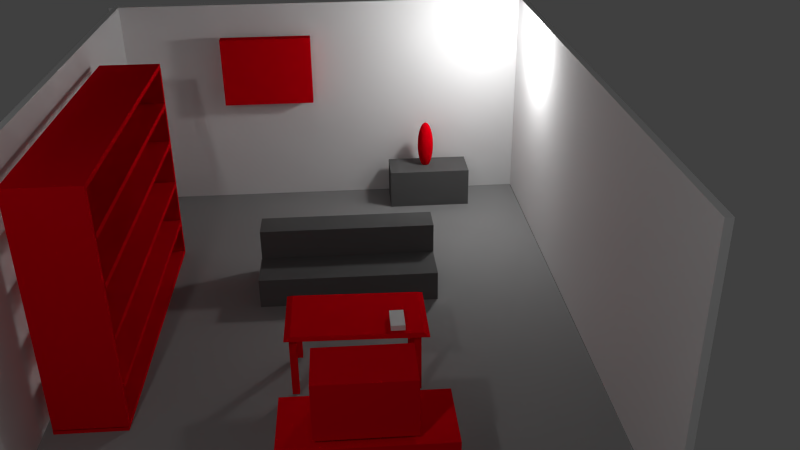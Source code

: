 # Source: ZimmerEinfach.blend  (saved by Blender 2.70.0; exported with 4.5.12 LTS)
import bpy
from mathutils import Matrix  # noqa: F401  (used for matrix-valued properties, if any)

bpy.ops.wm.read_factory_settings(use_empty=True)
scene = bpy.context.scene
scene.name = 'Scene'

# ---- collections
col_collection_1 = bpy.data.collections.new('Collection 1'); scene.collection.children.link(col_collection_1)

# ---- materials (node trees are filled in below, after node groups)
mat_material_006 = bpy.data.materials.new('Material.006')
mat_material_006.alpha_threshold = 0.0
mat_material_006.use_transparent_shadow = False
mat_material_006.diffuse_color = (0.8, 0.0, 0.007417, 1.0)
mat_material_006.roughness = 0.5
mat_material_006.line_color = (0.0, 0.0, 0.0, 1.0)
mat_material_005 = bpy.data.materials.new('Material.005')
mat_material_005.alpha_threshold = 0.0
mat_material_005.use_transparent_shadow = False
mat_material_005.diffuse_color = (0.8, 0.0, 0.007417, 1.0)
mat_material_005.roughness = 0.5
mat_material_005.line_color = (0.0, 0.0, 0.0, 1.0)
mat_material_003 = bpy.data.materials.new('Material.003')
mat_material_003.alpha_threshold = 0.0
mat_material_003.use_transparent_shadow = False
mat_material_003.diffuse_color = (0.8, 0.0, 0.007417, 1.0)
mat_material_003.roughness = 0.5
mat_material_003.line_color = (0.0, 0.0, 0.0, 1.0)
mat_material_008 = bpy.data.materials.new('Material.008')
mat_material_008.alpha_threshold = 0.0
mat_material_008.use_transparent_shadow = False
mat_material_008.diffuse_color = (0.1237, 0.1237, 0.1237, 1.0)
mat_material_008.roughness = 0.5
mat_material_008.line_color = (0.0, 0.0, 0.0, 1.0)
mat_material_002 = bpy.data.materials.new('Material.002')
mat_material_002.alpha_threshold = 0.0
mat_material_002.use_transparent_shadow = False
mat_material_002.diffuse_color = (0.8, 0.0, 0.007417, 1.0)
mat_material_002.roughness = 0.5
mat_material_002.line_color = (0.0, 0.0, 0.0, 1.0)
mat_material_010 = bpy.data.materials.new('Material.010')
mat_material_010.alpha_threshold = 0.0
mat_material_010.use_transparent_shadow = False
mat_material_010.diffuse_color = (0.1237, 0.1237, 0.1237, 1.0)
mat_material_010.roughness = 0.5
mat_material_010.line_color = (0.0, 0.0, 0.0, 1.0)
mat_material_007 = bpy.data.materials.new('Material.007')
mat_material_007.alpha_threshold = 0.0
mat_material_007.use_transparent_shadow = False
mat_material_007.diffuse_color = (0.2883, 0.2883, 0.2883, 1.0)
mat_material_007.roughness = 0.5
mat_material_007.line_color = (0.0, 0.0, 0.0, 1.0)
mat_material = bpy.data.materials.new('Material')
mat_material.alpha_threshold = 0.0
mat_material.use_transparent_shadow = False
mat_material.diffuse_color = (0.8, 0.0, 0.007417, 1.0)
mat_material.roughness = 0.5
mat_material.line_color = (0.0, 0.0, 0.0, 1.0)
mat_material_011 = bpy.data.materials.new('Material.011')
mat_material_011.alpha_threshold = 0.0
mat_material_011.use_transparent_shadow = False
mat_material_011.diffuse_color = (0.8, 0.0, 0.007417, 1.0)
mat_material_011.roughness = 0.5
mat_material_011.line_color = (0.0, 0.0, 0.0, 1.0)
mat_material_009 = bpy.data.materials.new('Material.009')
mat_material_009.alpha_threshold = 0.0
mat_material_009.use_transparent_shadow = False
mat_material_009.roughness = 0.5
mat_material_009.line_color = (0.0, 0.0, 0.0, 1.0)
mat_material_001 = bpy.data.materials.new('Material.001')
mat_material_001.alpha_threshold = 0.0
mat_material_001.use_transparent_shadow = False
mat_material_001.roughness = 0.5
mat_material_001.line_color = (0.0, 0.0, 0.0, 1.0)
mat_material_012 = bpy.data.materials.new('Material.012')
mat_material_012.alpha_threshold = 0.0
mat_material_012.use_transparent_shadow = False
mat_material_012.diffuse_color = (0.1237, 0.1237, 0.1237, 1.0)
mat_material_012.roughness = 0.5
mat_material_012.line_color = (0.0, 0.0, 0.0, 1.0)

# ---- material node trees

# ---- world
world_world = bpy.data.worlds.new('World'); scene.world = world_world
world_world.color = (0.05088, 0.05088, 0.05088)
world_world.use_sun_shadow = False
world_world.sun_shadow_jitter_overblur = 0.0
world_world.cycles.sampling_method = 'MANUAL'
world_world.cycles.sample_map_resolution = 256

# ---- cameras
cam_camera = bpy.data.cameras.new('Camera')
cam_camera.clip_end = 100.0
cam_camera.lens = 35.0
cam_camera.sensor_width = 32.0
cam_camera.sensor_height = 18.0
cam_camera.ortho_scale = 7.314
cam_camera.dof.focus_distance = 0.0
cam_camera.dof.aperture_fstop = 128.0

# ---- lights
light_lamp_001 = bpy.data.lights.new('Lamp.001', 'POINT')
light_lamp_001.transmission_factor = 0.0
light_lamp_001.cutoff_distance = 30.0
light_lamp_001.energy = 45.0
light_lamp_001.shadow_buffer_clip_start = 1.001
light_lamp_001.shadow_soft_size = 0.1
light_lamp_001.shadow_maximum_resolution = 0.006
light_lamp_001.use_absolute_resolution = True
light_lamp_001.cycles.use_multiple_importance_sampling = False
light_lamp = bpy.data.lights.new('Lamp', 'POINT')
light_lamp.transmission_factor = 0.0
light_lamp.cutoff_distance = 30.0
light_lamp.energy = 100.0
light_lamp.shadow_buffer_clip_start = 1.001
light_lamp.shadow_soft_size = 0.1
light_lamp.shadow_maximum_resolution = 0.006
light_lamp.use_absolute_resolution = True
light_lamp.cycles.use_multiple_importance_sampling = False

# ---- meshes
me_cube_007 = bpy.data.meshes.new('Cube.007')
me_cube_007.from_pydata([(-1.0, -1.0, -1.0), (-1.0, 1.0, -1.0), (1.0, 1.0, -1.0), (1.0, -1.0, -1.0), (-1.0, -1.0, 1.0), (-1.0, 1.0, 1.0), (1.0, 1.0, 1.0), (1.0, -1.0, 1.0)], [], [(4, 5, 1, 0), (5, 6, 2, 1), (6, 7, 3, 2), (7, 4, 0, 3), (0, 1, 2, 3), (7, 6, 5, 4)])
me_cube_007.materials.append(mat_material_006)
me_cube_007.use_remesh_preserve_volume = False
me_cube_007.use_remesh_preserve_attributes = False
me_cube_007.use_mirror_vertex_groups = False
me_cube_007.update()
me_cube_006 = bpy.data.meshes.new('Cube.006')
me_cube_006.from_pydata([(-1.0, -1.0, -1.0), (-1.0, 1.0, -1.0), (1.0, 1.0, -1.0), (1.0, -1.0, -1.0), (-1.0, -1.0, 1.0), (-1.0, 1.0, 1.0), (1.0, 1.0, 1.0), (1.0, -1.0, 1.0)], [], [(4, 5, 1, 0), (5, 6, 2, 1), (6, 7, 3, 2), (7, 4, 0, 3), (0, 1, 2, 3), (7, 6, 5, 4)])
me_cube_006.materials.append(mat_material_005)
me_cube_006.use_remesh_preserve_volume = False
me_cube_006.use_remesh_preserve_attributes = False
me_cube_006.use_mirror_vertex_groups = False
me_cube_006.update()
me_sphere = bpy.data.meshes.new('Sphere')
me_sphere.from_pydata([(-0.1951, 0.0, 1.02), (-0.3827, 0.0, 0.8479), (-0.5556, 0.0, 0.5678), (-0.7071, 0.0, 0.1907), (-0.8315, 0.0, -0.2687), (-0.9239, 0.0, -0.7928), (-0.9808, 0.0, -1.362), (-1.0, 0.0, -1.953), (-0.9808, 0.0, -2.544), (-0.9239, 0.0, -3.113), (-0.8315, 0.0, -3.637), (-0.7071, 0.0, -4.097), (-0.5556, 0.0, -4.474), (-0.3827, 0.0, -4.754), (-0.1951, 0.0, -4.926), (-0.1913, 0.03806, 1.02), (-0.3753, 0.07466, 0.8479), (-0.5449, 0.1084, 0.5678), (-0.6935, 0.1379, 0.1907), (-0.8155, 0.1622, -0.2687), (-0.9061, 0.1802, -0.7928), (-0.9619, 0.1913, -1.362), (-0.9808, 0.1951, -1.953), (-0.9619, 0.1913, -2.544), (-0.9061, 0.1802, -3.113), (-0.8155, 0.1622, -3.637), (-0.6935, 0.1379, -4.097), (-0.5449, 0.1084, -4.474), (-0.3753, 0.07466, -4.754), (-0.1913, 0.03806, -4.926), (-0.1802, 0.07466, 1.02), (-0.3536, 0.1464, 0.8479), (-0.5133, 0.2126, 0.5678), (-0.6533, 0.2706, 0.1907), (-0.7682, 0.3182, -0.2687), (-0.8536, 0.3536, -0.7928), (-0.9061, 0.3753, -1.362), (-0.9239, 0.3827, -1.953), (-0.9061, 0.3753, -2.544), (-0.8536, 0.3536, -3.113), (-0.7682, 0.3182, -3.637), (-0.6533, 0.2706, -4.097), (-0.5133, 0.2126, -4.474), (-0.3536, 0.1464, -4.754), (-0.1802, 0.07466, -4.926), (-0.1622, 0.1084, 1.02), (-0.3182, 0.2126, 0.8479), (-0.4619, 0.3087, 0.5678), (-0.5879, 0.3928, 0.1907), (-0.6913, 0.4619, -0.2687), (-0.7682, 0.5133, -0.7928), (-0.8155, 0.5449, -1.362), (-0.8315, 0.5556, -1.953), (-0.8155, 0.5449, -2.544), (-0.7682, 0.5133, -3.113), (-0.6913, 0.4619, -3.637), (-0.5879, 0.3928, -4.097), (-0.4619, 0.3087, -4.474), (-0.3182, 0.2126, -4.754), (-0.1622, 0.1084, -4.926), (-0.1379, 0.1379, 1.02), (-0.2706, 0.2706, 0.8479), (-0.3928, 0.3928, 0.5678), (-0.5, 0.5, 0.1907), (-0.5879, 0.5879, -0.2687), (-0.6533, 0.6533, -0.7928), (-0.6935, 0.6935, -1.362), (-0.7071, 0.7071, -1.953), (-0.6935, 0.6935, -2.544), (-0.6533, 0.6533, -3.113), (-0.5879, 0.5879, -3.637), (-0.5, 0.5, -4.097), (-0.3928, 0.3928, -4.474), (-0.2706, 0.2706, -4.754), (-0.1379, 0.1379, -4.926), (-0.1084, 0.1622, 1.02), (-0.2126, 0.3182, 0.8479), (-0.3087, 0.4619, 0.5678), (-0.3928, 0.5879, 0.1907), (-0.4619, 0.6913, -0.2687), (-0.5133, 0.7682, -0.7928), (-0.5449, 0.8155, -1.362), (-0.5556, 0.8315, -1.953), (-0.5449, 0.8155, -2.544), (-0.5133, 0.7682, -3.113), (-0.4619, 0.6913, -3.637), (-0.3928, 0.5879, -4.097), (-0.3087, 0.4619, -4.474), (-0.2126, 0.3182, -4.754), (-0.1084, 0.1622, -4.926), (-0.07466, 0.1802, 1.02), (-0.1464, 0.3536, 0.8479), (-0.2126, 0.5133, 0.5678), (-0.2706, 0.6533, 0.1907), (-0.3182, 0.7682, -0.2687), (-0.3536, 0.8536, -0.7928), (-0.3753, 0.9061, -1.362), (-0.3827, 0.9239, -1.953), (-0.3753, 0.9061, -2.544), (-0.3536, 0.8536, -3.113), (-0.3182, 0.7682, -3.637), (-0.2706, 0.6533, -4.097), (-0.2126, 0.5133, -4.474), (-0.1464, 0.3536, -4.754), (-0.07466, 0.1802, -4.926), (-0.03806, 0.1913, 1.02), (-0.07466, 0.3753, 0.8479), (-0.1084, 0.5449, 0.5678), (-0.1379, 0.6935, 0.1907), (-0.1622, 0.8155, -0.2687), (-0.1802, 0.9061, -0.7928), (-0.1913, 0.9619, -1.362), (-0.1951, 0.9808, -1.953), (-0.1913, 0.9619, -2.544), (-0.1802, 0.9061, -3.113), (-0.1622, 0.8155, -3.637), (-0.1379, 0.6935, -4.097), (-0.1084, 0.5449, -4.474), (-0.07466, 0.3753, -4.754), (-0.03806, 0.1913, -4.926), (3.266e-07, 0.1951, 1.02), (3.192e-07, 0.3827, 0.8479), (3.117e-07, 0.5556, 0.5678), (3.192e-07, 0.7071, 0.1907), (3.341e-07, 0.8315, -0.2687), (2.745e-07, 0.9239, -0.7928), (3.937e-07, 0.9808, -1.362), (3.788e-07, 1.0, -1.953), (3.937e-07, 0.9808, -2.544), (2.298e-07, 0.9239, -3.113), (3.341e-07, 0.8315, -3.637), (3.192e-07, 0.7071, -4.097), (3.415e-07, 0.5556, -4.474), (3.043e-07, 0.3827, -4.754), (3.08e-07, 0.1951, -4.926), (0.03806, 0.1913, 1.02), (0.07466, 0.3753, 0.8479), (0.1084, 0.5449, 0.5678), (0.138, 0.6935, 0.1907), (0.1622, 0.8155, -0.2687), (0.1802, 0.9061, -0.7928), (0.1913, 0.9619, -1.362), (0.1951, 0.9808, -1.953), (0.1913, 0.9619, -2.544), (0.1802, 0.9061, -3.113), (0.1622, 0.8155, -3.637), (0.138, 0.6935, -4.097), (0.1084, 0.5449, -4.474), (0.07466, 0.3753, -4.754), (0.03806, 0.1913, -4.926), (0.07466, 0.1802, 1.02), (0.1464, 0.3536, 0.8479), (0.2126, 0.5133, 0.5678), (0.2706, 0.6533, 0.1907), (0.3182, 0.7682, -0.2687), (0.3536, 0.8536, -0.7928), (0.3753, 0.9061, -1.362), (0.3827, 0.9239, -1.953), (0.3753, 0.9061, -2.544), (0.3536, 0.8536, -3.113), (0.3182, 0.7682, -3.637), (0.2706, 0.6533, -4.097), (0.2126, 0.5133, -4.474), (0.1464, 0.3536, -4.754), (0.07466, 0.1802, -4.926), (0.1084, 0.1622, 1.02), (0.2126, 0.3182, 0.8479), (0.3087, 0.4619, 0.5678), (0.3928, 0.5879, 0.1907), (0.4619, 0.6913, -0.2687), (0.5133, 0.7682, -0.7928), (0.5449, 0.8155, -1.362), (0.5556, 0.8315, -1.953), (0.5449, 0.8155, -2.544), (0.5133, 0.7682, -3.113), (0.4619, 0.6913, -3.637), (0.3928, 0.5879, -4.097), (0.3087, 0.4619, -4.474), (0.2126, 0.3182, -4.754), (0.1084, 0.1622, -4.926), (0.138, 0.1379, 1.02), (0.2706, 0.2706, 0.8479), (0.3928, 0.3928, 0.5678), (0.5, 0.5, 0.1907), (0.5879, 0.5879, -0.2687), (0.6533, 0.6533, -0.7928), (0.6935, 0.6935, -1.362), (0.7071, 0.7071, -1.953), (0.6935, 0.6935, -2.544), (0.6533, 0.6533, -3.113), (0.5879, 0.5879, -3.637), (0.5, 0.5, -4.097), (0.3928, 0.3928, -4.474), (0.2706, 0.2706, -4.754), (0.138, 0.1379, -4.926), (0.1622, 0.1084, 1.02), (0.3182, 0.2126, 0.8479), (0.4619, 0.3087, 0.5678), (0.5879, 0.3928, 0.1907), (0.6913, 0.4619, -0.2687), (0.7682, 0.5133, -0.7928), (0.8155, 0.5449, -1.362), (0.8315, 0.5556, -1.953), (0.8155, 0.5449, -2.544), (0.7682, 0.5133, -3.113), (0.6913, 0.4619, -3.637), (0.5879, 0.3928, -4.097), (0.4619, 0.3087, -4.474), (0.3182, 0.2126, -4.754), (0.1622, 0.1084, -4.926), (0.1802, 0.07466, 1.02), (0.3536, 0.1464, 0.8479), (0.5133, 0.2126, 0.5678), (0.6533, 0.2706, 0.1907), (0.7682, 0.3182, -0.2687), (0.8536, 0.3536, -0.7928), (0.9061, 0.3753, -1.362), (0.9239, 0.3827, -1.953), (0.9061, 0.3753, -2.544), (0.8536, 0.3536, -3.113), (0.7682, 0.3182, -3.637), (0.6533, 0.2706, -4.097), (0.5133, 0.2126, -4.474), (0.3536, 0.1464, -4.754), (0.1802, 0.07466, -4.926), (0.1913, 0.03806, 1.02), (0.3753, 0.07466, 0.8479), (0.5449, 0.1084, 0.5678), (0.6935, 0.1379, 0.1907), (0.8155, 0.1622, -0.2687), (0.9061, 0.1802, -0.7928), (0.9619, 0.1913, -1.362), (0.9808, 0.1951, -1.953), (0.9619, 0.1913, -2.544), (0.9061, 0.1802, -3.113), (0.8155, 0.1622, -3.637), (0.6935, 0.1379, -4.097), (0.5449, 0.1084, -4.474), (0.3753, 0.07466, -4.754), (0.1913, 0.03806, -4.926), (0.1951, -7.212e-09, 1.02), (0.3827, 4.122e-08, 0.8479), (0.5556, 2.632e-08, 0.5678), (0.7071, -2.584e-08, 0.1907), (0.8315, -8.544e-08, -0.2687), (0.9239, 6.357e-08, -0.7928), (0.9808, -8.544e-08, -1.362), (1.0, -1.003e-07, -1.953), (0.9808, -8.544e-08, -2.544), (0.9239, 6.357e-08, -3.113), (0.8315, -8.544e-08, -3.637), (0.7071, -2.584e-08, -4.097), (0.5556, -1.094e-08, -4.474), (0.3827, 3.964e-09, -4.754), (0.1951, 3.964e-09, -4.926), (0.1913, -0.03806, 1.02), (0.3753, -0.07466, 0.8479), (0.5449, -0.1084, 0.5678), (0.6935, -0.1379, 0.1907), (0.8155, -0.1622, -0.2687), (0.9061, -0.1802, -0.7928), (0.9619, -0.1913, -1.362), (0.9808, -0.1951, -1.953), (0.9619, -0.1913, -2.544), (0.9061, -0.1802, -3.113), (0.8155, -0.1622, -3.637), (0.6935, -0.1379, -4.097), (0.5449, -0.1084, -4.474), (0.3753, -0.07466, -4.754), (0.1913, -0.03806, -4.926), (0.1802, -0.07466, 1.02), (0.3536, -0.1464, 0.8479), (0.5133, -0.2126, 0.5678), (0.6533, -0.2706, 0.1907), (0.7682, -0.3182, -0.2687), (0.8536, -0.3536, -0.7928), (0.9061, -0.3753, -1.362), (0.9239, -0.3827, -1.953), (0.9061, -0.3753, -2.544), (0.8536, -0.3536, -3.113), (0.7682, -0.3182, -3.637), (0.6533, -0.2706, -4.097), (0.5133, -0.2126, -4.474), (0.3536, -0.1464, -4.754), (0.1802, -0.07466, -4.926), (0.1622, -0.1084, 1.02), (0.3182, -0.2126, 0.8479), (0.4619, -0.3087, 0.5678), (0.5879, -0.3928, 0.1907), (0.6913, -0.4619, -0.2687), (0.7682, -0.5133, -0.7928), (0.8155, -0.5449, -1.362), (0.8315, -0.5556, -1.953), (0.8155, -0.5449, -2.544), (0.7682, -0.5133, -3.113), (0.6913, -0.4619, -3.637), (0.5879, -0.3928, -4.097), (0.4619, -0.3087, -4.474), (0.3182, -0.2126, -4.754), (0.1622, -0.1084, -4.926), (0.138, -0.1379, 1.02), (0.2706, -0.2706, 0.8479), (0.3928, -0.3928, 0.5678), (0.5, -0.5, 0.1907), (0.5879, -0.5879, -0.2687), (0.6533, -0.6533, -0.7928), (0.6935, -0.6935, -1.362), (0.7071, -0.7071, -1.953), (0.6935, -0.6935, -2.544), (0.6533, -0.6533, -3.113), (0.5879, -0.5879, -3.637), (0.5, -0.5, -4.097), (0.3928, -0.3928, -4.474), (0.2706, -0.2706, -4.754), (0.1379, -0.1379, -4.926), (0.1084, -0.1622, 1.02), (0.2126, -0.3182, 0.8479), (0.3087, -0.4619, 0.5678), (0.3928, -0.5879, 0.1907), (0.4619, -0.6913, -0.2687), (0.5133, -0.7682, -0.7928), (0.5449, -0.8155, -1.362), (0.5556, -0.8315, -1.953), (0.5449, -0.8155, -2.544), (0.5133, -0.7682, -3.113), (0.4619, -0.6913, -3.637), (0.3928, -0.5879, -4.097), (0.3087, -0.4619, -4.474), (0.2126, -0.3182, -4.754), (0.1084, -0.1622, -4.926), (3.258e-07, 0.0, -4.985), (0.07466, -0.1802, 1.02), (0.1464, -0.3536, 0.8479), (0.2126, -0.5133, 0.5678), (0.2706, -0.6533, 0.1907), (0.3182, -0.7682, -0.2687), (0.3536, -0.8536, -0.7928), (0.3753, -0.9061, -1.362), (0.3827, -0.9239, -1.953), (0.3753, -0.9061, -2.544), (0.3536, -0.8536, -3.113), (0.3182, -0.7682, -3.637), (0.2706, -0.6533, -4.097), (0.2126, -0.5133, -4.474), (0.1464, -0.3536, -4.754), (0.07466, -0.1802, -4.926), (0.03806, -0.1913, 1.02), (0.07466, -0.3753, 0.8479), (0.1084, -0.5449, 0.5678), (0.1379, -0.6935, 0.1907), (0.1622, -0.8155, -0.2687), (0.1802, -0.9061, -0.7928), (0.1913, -0.9619, -1.362), (0.1951, -0.9808, -1.953), (0.1913, -0.9619, -2.544), (0.1802, -0.9061, -3.113), (0.1622, -0.8155, -3.637), (0.1379, -0.6935, -4.097), (0.1084, -0.5449, -4.474), (0.07466, -0.3753, -4.754), (0.03806, -0.1913, -4.926), (3.117e-07, -0.1951, 1.02), (2.819e-07, -0.3827, 0.8479), (2.819e-07, -0.5556, 0.5678), (1.851e-07, -0.7071, 0.1907), (1.404e-07, -0.8315, -0.2687), (3.192e-07, -0.9239, -0.7928), (9.567e-08, -0.9808, -1.362), (1.404e-07, -1.0, -1.953), (9.567e-08, -0.9808, -2.544), (3.192e-07, -0.9239, -3.113), (1.404e-07, -0.8315, -3.637), (1.851e-07, -0.7071, -4.097), (2.596e-07, -0.5556, -4.474), (2.521e-07, -0.3827, -4.754), (3.155e-07, -0.1951, -4.926), (-0.03806, -0.1913, 1.02), (-0.07466, -0.3753, 0.8479), (-0.1084, -0.5449, 0.5678), (-0.1379, -0.6935, 0.1907), (-0.1622, -0.8155, -0.2687), (-0.1802, -0.9061, -0.7928), (-0.1913, -0.9619, -1.362), (-0.1951, -0.9808, -1.953), (-0.1913, -0.9619, -2.544), (-0.1802, -0.9061, -3.113), (-0.1622, -0.8155, -3.637), (-0.1379, -0.6935, -4.097), (-0.1084, -0.5449, -4.474), (-0.07466, -0.3753, -4.754), (-0.03806, -0.1913, -4.926), (-0.07466, -0.1802, 1.02), (-0.1464, -0.3536, 0.8479), (-0.2126, -0.5133, 0.5678), (-0.2706, -0.6533, 0.1907), (-0.3182, -0.7682, -0.2687), (-0.3536, -0.8536, -0.7928), (-0.3753, -0.9061, -1.362), (-0.3827, -0.9239, -1.953), (-0.3753, -0.9061, -2.544), (-0.3536, -0.8536, -3.113), (-0.3182, -0.7682, -3.637), (-0.2706, -0.6533, -4.097), (-0.2126, -0.5133, -4.474), (-0.1464, -0.3536, -4.754), (-0.07466, -0.1802, -4.926), (-0.1084, -0.1622, 1.02), (-0.2126, -0.3182, 0.8479), (-0.3087, -0.4619, 0.5678), (-0.3928, -0.5879, 0.1907), (-0.4619, -0.6913, -0.2687), (-0.5133, -0.7682, -0.7928), (-0.5449, -0.8155, -1.362), (-0.5556, -0.8315, -1.953), (-0.5449, -0.8155, -2.544), (-0.5133, -0.7682, -3.113), (-0.4619, -0.6913, -3.637), (-0.3928, -0.5879, -4.097), (-0.3087, -0.4619, -4.474), (-0.2126, -0.3182, -4.754), (-0.1084, -0.1622, -4.926), (-0.1379, -0.1379, 1.02), (-0.2706, -0.2706, 0.8479), (-0.3928, -0.3928, 0.5678), (-0.5, -0.5, 0.1907), (-0.5879, -0.5879, -0.2687), (-0.6533, -0.6533, -0.7928), (-0.6935, -0.6935, -1.362), (-0.7071, -0.7071, -1.953), (-0.6935, -0.6935, -2.544), (-0.6533, -0.6533, -3.113), (-0.5879, -0.5879, -3.637), (-0.5, -0.5, -4.097), (-0.3928, -0.3928, -4.474), (-0.2706, -0.2706, -4.754), (-0.1379, -0.1379, -4.926), (-0.1622, -0.1084, 1.02), (-0.3182, -0.2126, 0.8479), (-0.4619, -0.3087, 0.5678), (-0.5879, -0.3928, 0.1907), (-0.6913, -0.4619, -0.2687), (-0.7682, -0.5133, -0.7928), (-0.8155, -0.5449, -1.362), (-0.8315, -0.5556, -1.953), (-0.8155, -0.5449, -2.544), (-0.7682, -0.5133, -3.113), (-0.6913, -0.4619, -3.637), (-0.5879, -0.3928, -4.097), (-0.4619, -0.3087, -4.474), (-0.3182, -0.2126, -4.754), (-0.1622, -0.1084, -4.926), (2.48e-08, -1.247e-07, 1.079), (-0.1802, -0.07466, 1.02), (-0.3536, -0.1464, 0.8479), (-0.5133, -0.2126, 0.5678), (-0.6533, -0.2706, 0.1907), (-0.7682, -0.3182, -0.2687), (-0.8536, -0.3536, -0.7928), (-0.9061, -0.3753, -1.362), (-0.9239, -0.3827, -1.953), (-0.9061, -0.3753, -2.544), (-0.8536, -0.3536, -3.113), (-0.7682, -0.3182, -3.637), (-0.6533, -0.2706, -4.097), (-0.5133, -0.2126, -4.474), (-0.3536, -0.1464, -4.754), (-0.1802, -0.07466, -4.926), (-0.1913, -0.03806, 1.02), (-0.3753, -0.07466, 0.8479), (-0.5449, -0.1084, 0.5678), (-0.6935, -0.1379, 0.1907), (-0.8155, -0.1622, -0.2687), (-0.9061, -0.1802, -0.7928), (-0.9619, -0.1913, -1.362), (-0.9808, -0.1951, -1.953), (-0.9619, -0.1913, -2.544), (-0.9061, -0.1802, -3.113), (-0.8155, -0.1622, -3.637), (-0.6935, -0.1379, -4.097), (-0.5449, -0.1084, -4.474), (-0.3753, -0.07466, -4.754), (-0.1913, -0.03806, -4.926)], [], [(10, 9, 24, 25), (8, 7, 22, 23), (6, 5, 20, 21), (4, 3, 18, 19), (2, 1, 16, 17), (13, 12, 27, 28), (11, 10, 25, 26), (9, 8, 23, 24), (7, 6, 21, 22), (5, 4, 19, 20), (3, 2, 17, 18), (14, 13, 28, 29), (1, 0, 15, 16), (12, 11, 26, 27), (20, 19, 34, 35), (18, 17, 32, 33), (29, 28, 43, 44), (16, 15, 30, 31), (27, 26, 41, 42), (25, 24, 39, 40), (23, 22, 37, 38), (21, 20, 35, 36), (19, 18, 33, 34), (17, 16, 31, 32), (28, 27, 42, 43), (26, 25, 40, 41), (24, 23, 38, 39), (22, 21, 36, 37), (35, 34, 49, 50), (33, 32, 47, 48), (44, 43, 58, 59), (31, 30, 45, 46), (42, 41, 56, 57), (40, 39, 54, 55), (38, 37, 52, 53), (36, 35, 50, 51), (34, 33, 48, 49), (32, 31, 46, 47), (43, 42, 57, 58), (41, 40, 55, 56), (39, 38, 53, 54), (37, 36, 51, 52), (50, 49, 64, 65), (48, 47, 62, 63), (59, 58, 73, 74), (46, 45, 60, 61), (57, 56, 71, 72), (55, 54, 69, 70), (53, 52, 67, 68), (51, 50, 65, 66), (49, 48, 63, 64), (47, 46, 61, 62), (58, 57, 72, 73), (56, 55, 70, 71), (54, 53, 68, 69), (52, 51, 66, 67), (65, 64, 79, 80), (63, 62, 77, 78), (74, 73, 88, 89), (61, 60, 75, 76), (72, 71, 86, 87), (70, 69, 84, 85), (68, 67, 82, 83), (66, 65, 80, 81), (64, 63, 78, 79), (62, 61, 76, 77), (73, 72, 87, 88), (71, 70, 85, 86), (69, 68, 83, 84), (67, 66, 81, 82), (80, 79, 94, 95), (78, 77, 92, 93), (89, 88, 103, 104), (76, 75, 90, 91), (87, 86, 101, 102), (85, 84, 99, 100), (83, 82, 97, 98), (81, 80, 95, 96), (79, 78, 93, 94), (77, 76, 91, 92), (88, 87, 102, 103), (86, 85, 100, 101), (84, 83, 98, 99), (82, 81, 96, 97), (95, 94, 109, 110), (93, 92, 107, 108), (104, 103, 118, 119), (91, 90, 105, 106), (102, 101, 116, 117), (100, 99, 114, 115), (98, 97, 112, 113), (96, 95, 110, 111), (94, 93, 108, 109), (92, 91, 106, 107), (103, 102, 117, 118), (101, 100, 115, 116), (99, 98, 113, 114), (97, 96, 111, 112), (110, 109, 124, 125), (108, 107, 122, 123), (119, 118, 133, 134), (106, 105, 120, 121), (117, 116, 131, 132), (115, 114, 129, 130), (113, 112, 127, 128), (111, 110, 125, 126), (109, 108, 123, 124), (107, 106, 121, 122), (118, 117, 132, 133), (116, 115, 130, 131), (114, 113, 128, 129), (112, 111, 126, 127), (125, 124, 139, 140), (123, 122, 137, 138), (134, 133, 148, 149), (121, 120, 135, 136), (132, 131, 146, 147), (130, 129, 144, 145), (128, 127, 142, 143), (126, 125, 140, 141), (124, 123, 138, 139), (122, 121, 136, 137), (133, 132, 147, 148), (131, 130, 145, 146), (129, 128, 143, 144), (127, 126, 141, 142), (140, 139, 154, 155), (138, 137, 152, 153), (149, 148, 163, 164), (136, 135, 150, 151), (147, 146, 161, 162), (145, 144, 159, 160), (143, 142, 157, 158), (141, 140, 155, 156), (139, 138, 153, 154), (137, 136, 151, 152), (148, 147, 162, 163), (146, 145, 160, 161), (144, 143, 158, 159), (142, 141, 156, 157), (155, 154, 169, 170), (153, 152, 167, 168), (164, 163, 178, 179), (151, 150, 165, 166), (162, 161, 176, 177), (160, 159, 174, 175), (158, 157, 172, 173), (156, 155, 170, 171), (154, 153, 168, 169), (152, 151, 166, 167), (163, 162, 177, 178), (161, 160, 175, 176), (159, 158, 173, 174), (157, 156, 171, 172), (170, 169, 184, 185), (168, 167, 182, 183), (179, 178, 193, 194), (166, 165, 180, 181), (177, 176, 191, 192), (175, 174, 189, 190), (173, 172, 187, 188), (171, 170, 185, 186), (169, 168, 183, 184), (167, 166, 181, 182), (178, 177, 192, 193), (176, 175, 190, 191), (174, 173, 188, 189), (172, 171, 186, 187), (185, 184, 199, 200), (183, 182, 197, 198), (194, 193, 208, 209), (181, 180, 195, 196), (192, 191, 206, 207), (190, 189, 204, 205), (188, 187, 202, 203), (186, 185, 200, 201), (184, 183, 198, 199), (182, 181, 196, 197), (193, 192, 207, 208), (191, 190, 205, 206), (189, 188, 203, 204), (187, 186, 201, 202), (200, 199, 214, 215), (198, 197, 212, 213), (209, 208, 223, 224), (196, 195, 210, 211), (207, 206, 221, 222), (205, 204, 219, 220), (203, 202, 217, 218), (201, 200, 215, 216), (199, 198, 213, 214), (197, 196, 211, 212), (208, 207, 222, 223), (206, 205, 220, 221), (204, 203, 218, 219), (202, 201, 216, 217), (215, 214, 229, 230), (213, 212, 227, 228), (224, 223, 238, 239), (211, 210, 225, 226), (222, 221, 236, 237), (220, 219, 234, 235), (218, 217, 232, 233), (216, 215, 230, 231), (214, 213, 228, 229), (212, 211, 226, 227), (223, 222, 237, 238), (221, 220, 235, 236), (219, 218, 233, 234), (217, 216, 231, 232), (230, 229, 244, 245), (228, 227, 242, 243), (239, 238, 253, 254), (226, 225, 240, 241), (237, 236, 251, 252), (235, 234, 249, 250), (233, 232, 247, 248), (231, 230, 245, 246), (229, 228, 243, 244), (227, 226, 241, 242), (238, 237, 252, 253), (236, 235, 250, 251), (234, 233, 248, 249), (232, 231, 246, 247), (245, 244, 259, 260), (243, 242, 257, 258), (254, 253, 268, 269), (241, 240, 255, 256), (252, 251, 266, 267), (250, 249, 264, 265), (248, 247, 262, 263), (246, 245, 260, 261), (244, 243, 258, 259), (242, 241, 256, 257), (253, 252, 267, 268), (251, 250, 265, 266), (249, 248, 263, 264), (247, 246, 261, 262), (260, 259, 274, 275), (258, 257, 272, 273), (269, 268, 283, 284), (256, 255, 270, 271), (267, 266, 281, 282), (265, 264, 279, 280), (263, 262, 277, 278), (261, 260, 275, 276), (259, 258, 273, 274), (257, 256, 271, 272), (268, 267, 282, 283), (266, 265, 280, 281), (264, 263, 278, 279), (262, 261, 276, 277), (275, 274, 289, 290), (273, 272, 287, 288), (284, 283, 298, 299), (271, 270, 285, 286), (282, 281, 296, 297), (280, 279, 294, 295), (278, 277, 292, 293), (276, 275, 290, 291), (274, 273, 288, 289), (272, 271, 286, 287), (283, 282, 297, 298), (281, 280, 295, 296), (279, 278, 293, 294), (277, 276, 291, 292), (290, 289, 304, 305), (288, 287, 302, 303), (299, 298, 313, 314), (286, 285, 300, 301), (297, 296, 311, 312), (295, 294, 309, 310), (293, 292, 307, 308), (291, 290, 305, 306), (289, 288, 303, 304), (287, 286, 301, 302), (298, 297, 312, 313), (296, 295, 310, 311), (294, 293, 308, 309), (292, 291, 306, 307), (305, 304, 319, 320), (303, 302, 317, 318), (314, 313, 328, 329), (301, 300, 315, 316), (312, 311, 326, 327), (310, 309, 324, 325), (308, 307, 322, 323), (306, 305, 320, 321), (304, 303, 318, 319), (302, 301, 316, 317), (313, 312, 327, 328), (311, 310, 325, 326), (309, 308, 323, 324), (307, 306, 321, 322), (320, 319, 335, 336), (318, 317, 333, 334), (329, 328, 344, 345), (316, 315, 331, 332), (327, 326, 342, 343), (325, 324, 340, 341), (323, 322, 338, 339), (321, 320, 336, 337), (319, 318, 334, 335), (317, 316, 332, 333), (328, 327, 343, 344), (326, 325, 341, 342), (324, 323, 339, 340), (322, 321, 337, 338), (336, 335, 350, 351), (334, 333, 348, 349), (345, 344, 359, 360), (332, 331, 346, 347), (343, 342, 357, 358), (341, 340, 355, 356), (339, 338, 353, 354), (337, 336, 351, 352), (335, 334, 349, 350), (333, 332, 347, 348), (344, 343, 358, 359), (342, 341, 356, 357), (340, 339, 354, 355), (338, 337, 352, 353), (351, 350, 365, 366), (349, 348, 363, 364), (360, 359, 374, 375), (347, 346, 361, 362), (358, 357, 372, 373), (356, 355, 370, 371), (354, 353, 368, 369), (352, 351, 366, 367), (350, 349, 364, 365), (348, 347, 362, 363), (359, 358, 373, 374), (357, 356, 371, 372), (355, 354, 369, 370), (353, 352, 367, 368), (366, 365, 380, 381), (364, 363, 378, 379), (375, 374, 389, 390), (362, 361, 376, 377), (373, 372, 387, 388), (371, 370, 385, 386), (369, 368, 383, 384), (367, 366, 381, 382), (365, 364, 379, 380), (363, 362, 377, 378), (374, 373, 388, 389), (372, 371, 386, 387), (370, 369, 384, 385), (368, 367, 382, 383), (381, 380, 395, 396), (379, 378, 393, 394), (390, 389, 404, 405), (377, 376, 391, 392), (388, 387, 402, 403), (386, 385, 400, 401), (384, 383, 398, 399), (382, 381, 396, 397), (380, 379, 394, 395), (378, 377, 392, 393), (389, 388, 403, 404), (387, 386, 401, 402), (385, 384, 399, 400), (383, 382, 397, 398), (396, 395, 410, 411), (394, 393, 408, 409), (405, 404, 419, 420), (392, 391, 406, 407), (403, 402, 417, 418), (401, 400, 415, 416), (399, 398, 413, 414), (397, 396, 411, 412), (395, 394, 409, 410), (393, 392, 407, 408), (404, 403, 418, 419), (402, 401, 416, 417), (400, 399, 414, 415), (398, 397, 412, 413), (411, 410, 425, 426), (409, 408, 423, 424), (420, 419, 434, 435), (407, 406, 421, 422), (418, 417, 432, 433), (416, 415, 430, 431), (414, 413, 428, 429), (412, 411, 426, 427), (410, 409, 424, 425), (408, 407, 422, 423), (419, 418, 433, 434), (417, 416, 431, 432), (415, 414, 429, 430), (413, 412, 427, 428), (426, 425, 440, 441), (424, 423, 438, 439), (435, 434, 449, 450), (422, 421, 436, 437), (433, 432, 447, 448), (431, 430, 445, 446), (429, 428, 443, 444), (427, 426, 441, 442), (425, 424, 439, 440), (423, 422, 437, 438), (434, 433, 448, 449), (432, 431, 446, 447), (430, 429, 444, 445), (428, 427, 442, 443), (441, 440, 456, 457), (439, 438, 454, 455), (450, 449, 465, 466), (437, 436, 452, 453), (448, 447, 463, 464), (446, 445, 461, 462), (444, 443, 459, 460), (442, 441, 457, 458), (440, 439, 455, 456), (438, 437, 453, 454), (449, 448, 464, 465), (447, 446, 462, 463), (445, 444, 460, 461), (443, 442, 458, 459), (457, 456, 471, 472), (455, 454, 469, 470), (466, 465, 480, 481), (453, 452, 467, 468), (464, 463, 478, 479), (462, 461, 476, 477), (460, 459, 474, 475), (458, 457, 472, 473), (456, 455, 470, 471), (454, 453, 468, 469), (465, 464, 479, 480), (463, 462, 477, 478), (461, 460, 475, 476), (459, 458, 473, 474), (330, 14, 29), (0, 451, 15), (330, 29, 44), (15, 451, 30), (330, 44, 59), (30, 451, 45), (330, 59, 74), (45, 451, 60), (330, 74, 89), (60, 451, 75), (330, 89, 104), (75, 451, 90), (330, 104, 119), (90, 451, 105), (330, 119, 134), (105, 451, 120), (330, 134, 149), (120, 451, 135), (330, 149, 164), (135, 451, 150), (330, 164, 179), (150, 451, 165), (330, 179, 194), (165, 451, 180), (330, 194, 209), (180, 451, 195), (330, 209, 224), (195, 451, 210), (330, 224, 239), (210, 451, 225), (330, 239, 254), (225, 451, 240), (330, 254, 269), (240, 451, 255), (330, 269, 284), (255, 451, 270), (330, 284, 299), (270, 451, 285), (330, 299, 314), (285, 451, 300), (330, 314, 329), (300, 451, 315), (330, 329, 345), (315, 451, 331), (330, 345, 360), (331, 451, 346), (330, 360, 375), (346, 451, 361), (330, 375, 390), (361, 451, 376), (330, 390, 405), (376, 451, 391), (330, 405, 420), (391, 451, 406), (330, 420, 435), (406, 451, 421), (330, 435, 450), (421, 451, 436), (330, 450, 466), (436, 451, 452), (330, 466, 481), (452, 451, 467), (472, 471, 4, 5), (470, 469, 2, 3), (481, 480, 13, 14), (468, 467, 0, 1), (479, 478, 11, 12), (477, 476, 9, 10), (475, 474, 7, 8), (473, 472, 5, 6), (471, 470, 3, 4), (330, 481, 14), (469, 468, 1, 2), (480, 479, 12, 13), (467, 451, 0), (478, 477, 10, 11), (476, 475, 8, 9), (474, 473, 6, 7)])
me_sphere.materials.append(mat_material_003)
me_sphere.use_remesh_preserve_volume = False
me_sphere.use_remesh_preserve_attributes = False
me_sphere.use_mirror_vertex_groups = False
me_sphere.update()
me_cube_005 = bpy.data.meshes.new('Cube.005')
me_cube_005.from_pydata([(-1.0, -1.0, -1.0), (-1.0, 1.0, -1.0), (1.0, 1.0, -1.0), (1.0, -1.0, -1.0), (-1.0, -1.0, 1.0), (-1.0, 1.0, 1.0), (1.0, 1.0, 1.0), (1.0, -1.0, 1.0)], [], [(4, 5, 1, 0), (5, 6, 2, 1), (6, 7, 3, 2), (7, 4, 0, 3), (0, 1, 2, 3), (7, 6, 5, 4)])
me_cube_005.materials.append(mat_material_008)
me_cube_005.use_remesh_preserve_volume = False
me_cube_005.use_remesh_preserve_attributes = False
me_cube_005.use_mirror_vertex_groups = False
me_cube_005.update()
me_cube_003 = bpy.data.meshes.new('Cube.003')
me_cube_003.from_pydata([(-1.0, -1.0, -1.0), (-1.0, 1.0, -1.0), (1.0, 1.0, -1.0), (1.0, -1.0, -1.0), (-1.0, -1.0, 1.0), (-1.0, 1.0, 1.0), (1.0, 1.0, 1.0), (1.0, -1.0, 1.0)], [], [(4, 5, 1, 0), (5, 6, 2, 1), (6, 7, 3, 2), (7, 4, 0, 3), (0, 1, 2, 3), (7, 6, 5, 4)])
me_cube_003.materials.append(mat_material_002)
me_cube_003.use_remesh_preserve_volume = False
me_cube_003.use_remesh_preserve_attributes = False
me_cube_003.use_mirror_vertex_groups = False
me_cube_003.update()
me_cube_001 = bpy.data.meshes.new('Cube.001')
me_cube_001.from_pydata([(-1.004, -3.913, -0.9272), (-1.004, -1.04, -0.9272), (0.996, -1.04, -0.9272), (0.996, -3.913, -0.9272), (-1.004, -3.913, 0.05073), (-1.004, -1.04, 0.05073), (0.996, -1.04, 0.05073), (0.996, -3.913, 0.05073), (-1.0, -1.0, -1.0), (-1.0, 1.0, -1.0), (1.0, 1.0, -1.0), (1.0, -1.0, -1.0), (-1.0, -1.0, 1.0), (-1.0, 1.0, 1.0), (1.0, 1.0, 1.0), (1.0, -1.0, 1.0)], [], [(4, 5, 1, 0), (5, 6, 2, 1), (6, 7, 3, 2), (7, 4, 0, 3), (0, 1, 2, 3), (7, 6, 5, 4), (12, 13, 9, 8), (13, 14, 10, 9), (14, 15, 11, 10), (15, 12, 8, 11), (8, 9, 10, 11), (15, 14, 13, 12)])
me_cube_001.materials.append(mat_material_010)
me_cube_001.use_remesh_preserve_volume = False
me_cube_001.use_remesh_preserve_attributes = False
me_cube_001.use_mirror_vertex_groups = False
me_cube_001.update()
me_plane_001 = bpy.data.meshes.new('Plane.001')
me_plane_001.from_pydata([(-1.0, -1.0, 0.0), (1.0, -1.0, 0.0), (-1.0, 1.0, 0.0), (1.0, 1.0, 0.0), (-1.0, -1.0, -0.05), (1.0, -1.0, -0.05), (-1.0, 1.0, -0.05), (1.0, 1.0, -0.05)], [], [(0, 1, 3, 2), (6, 7, 5, 4), (0, 2, 6, 4), (1, 0, 4, 5), (3, 1, 5, 7), (2, 3, 7, 6)])
me_plane_001.use_remesh_preserve_volume = False
me_plane_001.use_remesh_preserve_attributes = False
me_plane_001.use_mirror_vertex_groups = False
me_plane_001.update()
me_plane = bpy.data.meshes.new('Plane')
me_plane.from_pydata([(-1.0, -1.0, 0.0), (1.0, -1.0, 0.0), (-1.0, 1.0, 0.0), (1.0, 1.0, 0.0)], [], [(0, 1, 3, 2)])
me_plane.materials.append(mat_material_007)
me_plane.use_remesh_preserve_volume = False
me_plane.use_remesh_preserve_attributes = False
me_plane.use_mirror_vertex_groups = False
me_plane.update()
me_cube_010 = bpy.data.meshes.new('Cube.010')
me_cube_010.from_pydata([(-1.0, -1.0, 56.85), (-1.0, 1.0, 56.85), (1.0, 1.0, 56.85), (1.0, -1.0, 56.85), (-1.0, -1.0, 58.85), (-1.0, 1.0, 58.85), (1.0, 1.0, 58.85), (1.0, -1.0, 58.85), (-1.0, -1.0, 18.73), (-1.0, 1.0, 18.73), (1.0, 1.0, 18.73), (1.0, -1.0, 18.73), (-1.0, -1.0, 20.73), (-1.0, 1.0, 20.73), (1.0, 1.0, 20.73), (1.0, -1.0, 20.73), (-1.0, -1.0, -1.0), (-1.0, 1.0, -1.0), (1.0, 1.0, -1.0), (1.0, -1.0, -1.0), (-1.0, -1.0, 1.0), (-1.0, 1.0, 1.0), (1.0, 1.0, 1.0), (1.0, -1.0, 1.0), (0.9688, 1.039, -15.69), (0.9688, 1.039, -17.69), (-1.031, 1.039, -17.69), (-1.031, 1.039, -15.69), (0.9688, -1.034, -15.69), (0.9688, -1.034, -17.69), (-1.031, -1.034, -17.69), (-1.031, -1.034, -15.69), (0.9688, 1.039, 76.07), (0.9688, 1.039, 74.07), (-1.031, 1.039, 74.07), (-1.031, 1.039, 76.07), (0.9688, -1.034, 76.07), (0.9688, -1.034, 74.07), (-1.031, -1.034, 74.07), (-1.031, -1.034, 76.07), (0.9756, -1.001, -15.92), (0.9756, -1.034, -15.92), (-1.024, -1.034, -15.92), (-1.024, -1.001, -15.92), (0.9756, -1.001, 74.08), (0.9756, -1.034, 74.08), (-1.024, -1.034, 74.08), (-1.024, -1.001, 74.08), (0.9756, 1.04, -15.92), (0.9756, 1.007, -15.92), (-1.024, 1.007, -15.92), (-1.024, 1.04, -15.92), (0.9756, 1.04, 74.08), (0.9756, 1.007, 74.08), (-1.024, 1.007, 74.08), (-1.024, 1.04, 74.08), (-1.0, -1.0, 38.86), (-1.0, 1.0, 38.86), (1.0, 1.0, 38.86), (1.0, -1.0, 38.86), (-1.0, -1.0, 40.86), (-1.0, 1.0, 40.86), (1.0, 1.0, 40.86), (1.0, -1.0, 40.86)], [], [(4, 5, 1, 0), (5, 6, 2, 1), (6, 7, 3, 2), (7, 4, 0, 3), (0, 1, 2, 3), (7, 6, 5, 4), (12, 13, 9, 8), (13, 14, 10, 9), (14, 15, 11, 10), (15, 12, 8, 11), (8, 9, 10, 11), (15, 14, 13, 12), (20, 21, 17, 16), (21, 22, 18, 17), (22, 23, 19, 18), (23, 20, 16, 19), (16, 17, 18, 19), (23, 22, 21, 20), (24, 25, 26, 27), (28, 31, 30, 29), (24, 28, 29, 25), (25, 29, 30, 26), (26, 30, 31, 27), (28, 24, 27, 31), (32, 33, 34, 35), (36, 39, 38, 37), (32, 36, 37, 33), (33, 37, 38, 34), (34, 38, 39, 35), (36, 32, 35, 39), (40, 41, 42, 43), (44, 47, 46, 45), (40, 44, 45, 41), (41, 45, 46, 42), (42, 46, 47, 43), (44, 40, 43, 47), (48, 49, 50, 51), (52, 55, 54, 53), (48, 52, 53, 49), (49, 53, 54, 50), (50, 54, 55, 51), (52, 48, 51, 55), (60, 61, 57, 56), (61, 62, 58, 57), (62, 63, 59, 58), (63, 60, 56, 59), (56, 57, 58, 59), (63, 62, 61, 60)])
me_cube_010.materials.append(mat_material)
me_cube_010.use_remesh_preserve_volume = False
me_cube_010.use_remesh_preserve_attributes = False
me_cube_010.use_mirror_vertex_groups = False
me_cube_010.update()
me_cube_012 = bpy.data.meshes.new('Cube.012')
me_cube_012.from_pydata([(-1.361, -20.13, -18.0), (-1.361, -18.13, -18.0), (0.6388, -18.13, -18.0), (0.6388, -20.13, -18.0), (-1.361, -20.13, 1.0), (-1.361, -18.13, 1.0), (0.6388, -18.13, 1.0), (0.6388, -20.13, 1.0), (32.22, -20.58, -18.0), (32.22, -18.58, -18.0), (34.22, -18.58, -18.0), (34.22, -20.58, -18.0), (32.22, -20.58, 1.0), (32.22, -18.58, 1.0), (34.22, -18.58, 1.0), (34.22, -20.58, 1.0), (31.96, -1.0, -18.0), (31.96, 1.0, -18.0), (33.96, 1.0, -18.0), (33.96, -1.0, -18.0), (31.96, -1.0, 1.0), (31.96, 1.0, 1.0), (33.96, 1.0, 1.0), (33.96, -1.0, 1.0), (-1.0, -1.0, -18.0), (-1.0, 1.0, -18.0), (1.0, 1.0, -18.0), (1.0, -1.0, -18.0), (-1.0, -1.0, 1.0), (-1.0, 1.0, 1.0), (1.0, 1.0, 1.0), (1.0, -1.0, 1.0), (-2.569, -22.65, 1.052), (36.44, -22.65, 0.404), (-2.569, 3.359, 1.052), (36.44, 3.359, 0.404), (-0.8183, -21.48, 1.868), (34.69, -21.48, 1.277), (-0.8183, 2.192, 1.868), (34.69, 2.192, 1.277)], [], [(4, 5, 1, 0), (5, 6, 2, 1), (6, 7, 3, 2), (7, 4, 0, 3), (0, 1, 2, 3), (7, 6, 5, 4), (12, 13, 9, 8), (13, 14, 10, 9), (14, 15, 11, 10), (15, 12, 8, 11), (8, 9, 10, 11), (15, 14, 13, 12), (20, 21, 17, 16), (21, 22, 18, 17), (22, 23, 19, 18), (23, 20, 16, 19), (16, 17, 18, 19), (23, 22, 21, 20), (28, 29, 25, 24), (29, 30, 26, 25), (30, 31, 27, 26), (31, 28, 24, 27), (24, 25, 26, 27), (31, 30, 29, 28), (32, 34, 35, 33), (36, 37, 39, 38), (35, 34, 38, 39), (33, 35, 39, 37), (32, 33, 37, 36), (34, 32, 36, 38)])
me_cube_012.materials.append(mat_material_011)
me_cube_012.use_remesh_preserve_volume = False
me_cube_012.use_remesh_preserve_attributes = False
me_cube_012.use_mirror_vertex_groups = False
me_cube_012.update()
me_cube_002 = bpy.data.meshes.new('Cube.002')
me_cube_002.from_pydata([(-1.0, -1.0, -1.0), (-1.0, 1.0, -1.0), (1.0, 1.0, -1.0), (1.0, -1.0, -1.0), (-1.0, -1.0, 1.0), (-1.0, 1.0, 1.0), (1.0, 1.0, 1.0), (1.0, -1.0, 1.0)], [], [(4, 5, 1, 0), (5, 6, 2, 1), (6, 7, 3, 2), (7, 4, 0, 3), (0, 1, 2, 3), (7, 6, 5, 4)])
me_cube_002.materials.append(mat_material_009)
me_cube_002.use_remesh_preserve_volume = False
me_cube_002.use_remesh_preserve_attributes = False
me_cube_002.use_mirror_vertex_groups = False
me_cube_002.update()
me_plane_005 = bpy.data.meshes.new('Plane.005')
me_plane_005.from_pydata([(-1.0, -1.0, 0.0), (1.0, -1.0, 0.0), (-1.0, 1.0, 0.0), (1.0, 1.0, 0.0), (-1.0, -1.0, -0.05), (1.0, -1.0, -0.05), (-1.0, 1.0, -0.05), (1.0, 1.0, -0.05)], [], [(0, 1, 3, 2), (6, 7, 5, 4), (0, 2, 6, 4), (1, 0, 4, 5), (3, 1, 5, 7), (2, 3, 7, 6)])
me_plane_005.materials.append(mat_material_001)
me_plane_005.use_remesh_preserve_volume = False
me_plane_005.use_remesh_preserve_attributes = False
me_plane_005.use_mirror_vertex_groups = False
me_plane_005.update()
me_plane_006 = bpy.data.meshes.new('Plane.006')
me_plane_006.from_pydata([(-1.0, -1.0, 0.0), (1.0, -1.0, 0.0), (-1.0, 1.0, 0.0), (1.0, 1.0, 0.0), (-1.0, 0.8182, 0.0), (-1.0, 0.6364, 0.0), (-1.0, 0.4545, 0.0), (-1.0, 0.2727, 0.0), (-1.0, 0.09091, 0.0), (-1.0, -0.09091, 0.0), (-1.0, -0.2727, 0.0), (-1.0, -0.4545, 0.0), (-1.0, -0.6364, 0.0), (-1.0, -0.8182, 0.0), (-0.8182, -1.0, 0.0), (-0.6364, -1.0, 0.0), (-0.4545, -1.0, 0.0), (-0.2727, -1.0, 0.0), (-0.09091, -1.0, 0.0), (0.09091, -1.0, 0.0), (0.2727, -1.0, 0.0), (0.4545, -1.0, 0.0), (0.6364, -1.0, 0.0), (0.8182, -1.0, 0.0), (1.0, -0.8182, 0.0), (1.0, -0.6364, 0.0), (1.0, -0.4545, 0.0), (1.0, -0.2727, 0.0), (1.0, -0.09091, 0.0), (1.0, 0.09091, 0.0), (1.0, 0.2727, 0.0), (1.0, 0.4545, 0.0), (1.0, 0.6364, 0.0), (1.0, 0.8182, 0.0), (0.8182, 1.0, 0.0), (0.6364, 1.0, 0.0), (0.4545, 1.0, 0.0), (0.2727, 1.0, 0.0), (0.09091, 1.0, 0.0), (-0.09091, 1.0, 0.0), (-0.2727, 1.0, 0.0), (-0.4545, 1.0, 0.0), (-0.6364, 1.0, 0.0), (-0.8182, 1.0, 0.0), (-0.8182, -0.8182, 0.0), (-0.8182, -0.6364, 0.0), (-0.8182, -0.4545, 0.0), (-0.8182, -0.2727, 0.0), (-0.8182, -0.09091, 0.0), (-0.8182, 0.09091, 0.0), (-0.8182, 0.2727, 0.0), (-0.8182, 0.4545, 0.0), (-0.8182, 0.6364, 0.0), (-0.8182, 0.8182, 0.0), (-0.6364, -0.8182, 0.0), (-0.6364, -0.6364, 0.0), (-0.6364, -0.4545, 0.0), (-0.6364, -0.2727, 0.0), (-0.6364, -0.09091, 0.0), (-0.6364, 0.09091, 0.0), (-0.6364, 0.2727, 0.0), (-0.6364, 0.4545, 0.0), (-0.6364, 0.6364, 0.0), (-0.6364, 0.8182, 0.0), (-0.4545, -0.8182, 0.0), (-0.4545, -0.6364, 0.0), (-0.4545, -0.4545, 0.0), (-0.4545, -0.2727, 0.0), (-0.4545, -0.09091, 0.0), (-0.4545, 0.09091, 0.0), (-0.4545, 0.2727, 0.0), (-0.4545, 0.4545, 0.0), (-0.4545, 0.6364, 0.0), (-0.4545, 0.8182, 0.0), (-0.2727, -0.8182, 0.0), (-0.2727, -0.6364, 0.0), (-0.2727, -0.4545, 0.0), (-0.2727, -0.2727, 0.0), (-0.2727, -0.09091, 0.0), (-0.2727, 0.09091, 0.0), (-0.2727, 0.6364, 0.0), (-0.2727, 0.8182, 0.0), (-0.09091, -0.8182, 0.0), (-0.09091, -0.6364, 0.0), (-0.09091, -0.4545, 0.0), (-0.09091, -0.2727, 0.0), (-0.09091, -0.09091, 0.0), (-0.09091, 0.09091, 0.0), (-0.09091, 0.2727, 0.0), (-0.09091, 0.4545, 0.0), (-0.09091, 0.6364, 0.0), (-0.09091, 0.8182, 0.0), (0.09091, -0.8182, 0.0), (0.09091, -0.6364, 0.0), (0.09091, -0.4545, 0.0), (0.09091, -0.2727, 0.0), (0.09091, -0.09091, 0.0), (0.09091, 0.09091, 0.0), (0.09091, 0.2727, 0.0), (0.09091, 0.4545, 0.0), (0.09091, 0.6364, 0.0), (0.09091, 0.8182, 0.0), (0.2727, -0.8182, 0.0), (0.2727, -0.6364, 0.0), (0.2727, -0.4545, 0.0), (0.2727, -0.2727, 0.0), (0.2727, -0.09091, 0.0), (0.2727, 0.09091, 0.0), (0.2727, 0.2727, 0.0), (0.2727, 0.4545, 0.0), (0.2727, 0.6364, 0.0), (0.2727, 0.8182, 0.0), (0.4545, -0.8182, 0.0), (0.4545, -0.6364, 0.0), (0.4545, -0.4545, 0.0), (0.4545, -0.2727, 0.0), (0.4545, -0.09091, 0.0), (0.4545, 0.09091, 0.0), (0.4545, 0.2727, 0.0), (0.4545, 0.4545, 0.0), (0.4545, 0.6364, 0.0), (0.4545, 0.8182, 0.0), (0.6364, -0.8182, 0.0), (0.6364, -0.6364, 0.0), (0.6364, -0.4545, 0.0), (0.6364, -0.2727, 0.0), (0.6364, -0.09091, 0.0), (0.6364, 0.09091, 0.0), (0.6364, 0.2727, 0.0), (0.6364, 0.4545, 0.0), (0.6364, 0.6364, 0.0), (0.6364, 0.8182, 0.0), (0.8182, -0.8182, 0.0), (0.8182, -0.6364, 0.0), (0.8182, -0.4545, 0.0), (0.8182, -0.2727, 0.0), (0.8182, -0.09091, 0.0), (0.8182, 0.09091, 0.0), (0.8182, 0.2727, 0.0), (0.8182, 0.4545, 0.0), (0.8182, 0.6364, 0.0), (0.8182, 0.8182, 0.0), (-1.0, -1.0, -0.05), (1.0, -1.0, -0.05), (-1.0, 1.0, -0.05), (1.0, 1.0, -0.05), (-1.0, 0.8182, -0.05), (-1.0, 0.6364, -0.05), (-1.0, 0.4545, -0.05), (-1.0, 0.2727, -0.05), (-1.0, 0.09091, -0.05), (-1.0, -0.09091, -0.05), (-1.0, -0.2727, -0.05), (-1.0, -0.4545, -0.05), (-1.0, -0.6364, -0.05), (-1.0, -0.8182, -0.05), (-0.8182, -1.0, -0.05), (-0.6364, -1.0, -0.05), (-0.4545, -1.0, -0.05), (-0.2727, -1.0, -0.05), (-0.09091, -1.0, -0.05), (0.09091, -1.0, -0.05), (0.2727, -1.0, -0.05), (0.4545, -1.0, -0.05), (0.6364, -1.0, -0.05), (0.8182, -1.0, -0.05), (1.0, -0.8182, -0.05), (1.0, -0.6364, -0.05), (1.0, -0.4545, -0.05), (1.0, -0.2727, -0.05), (1.0, -0.09091, -0.05), (1.0, 0.09091, -0.05), (1.0, 0.2727, -0.05), (1.0, 0.4545, -0.05), (1.0, 0.6364, -0.05), (1.0, 0.8182, -0.05), (0.8182, 1.0, -0.05), (0.6364, 1.0, -0.05), (0.4545, 1.0, -0.05), (0.2727, 1.0, -0.05), (0.09091, 1.0, -0.05), (-0.09091, 1.0, -0.05), (-0.2727, 1.0, -0.05), (-0.4545, 1.0, -0.05), (-0.6364, 1.0, -0.05), (-0.8182, 1.0, -0.05), (-0.8182, -0.8182, -0.05), (-0.8182, -0.6364, -0.05), (-0.8182, -0.4545, -0.05), (-0.8182, -0.2727, -0.05), (-0.8182, -0.09091, -0.05), (-0.8182, 0.09091, -0.05), (-0.8182, 0.2727, -0.05), (-0.8182, 0.4545, -0.05), (-0.8182, 0.6364, -0.05), (-0.8182, 0.8182, -0.05), (-0.6364, -0.8182, -0.05), (-0.6364, -0.6364, -0.05), (-0.6364, -0.4545, -0.05), (-0.6364, -0.2727, -0.05), (-0.6364, -0.09091, -0.05), (-0.6364, 0.09091, -0.05), (-0.6364, 0.2727, -0.05), (-0.6364, 0.4545, -0.05), (-0.6364, 0.6364, -0.05), (-0.6364, 0.8182, -0.05), (-0.4545, -0.8182, -0.05), (-0.4545, -0.6364, -0.05), (-0.4545, -0.4545, -0.05), (-0.4545, -0.2727, -0.05), (-0.4545, -0.09091, -0.05), (-0.4545, 0.09091, -0.05), (-0.4545, 0.2727, -0.05), (-0.4545, 0.4545, -0.05), (-0.4545, 0.6364, -0.05), (-0.4545, 0.8182, -0.05), (-0.2727, -0.8182, -0.05), (-0.2727, -0.6364, -0.05), (-0.2727, -0.4545, -0.05), (-0.2727, -0.2727, -0.05), (-0.2727, -0.09091, -0.05), (-0.2727, 0.09091, -0.05), (-0.2727, 0.6364, -0.05), (-0.2727, 0.8182, -0.05), (-0.09091, -0.8182, -0.05), (-0.09091, -0.6364, -0.05), (-0.09091, -0.4545, -0.05), (-0.09091, -0.2727, -0.05), (-0.09091, -0.09091, -0.05), (-0.09091, 0.09091, -0.05), (-0.09091, 0.2727, -0.05), (-0.09091, 0.4545, -0.05), (-0.09091, 0.6364, -0.05), (-0.09091, 0.8182, -0.05), (0.09091, -0.8182, -0.05), (0.09091, -0.6364, -0.05), (0.09091, -0.4545, -0.05), (0.09091, -0.2727, -0.05), (0.09091, -0.09091, -0.05), (0.09091, 0.09091, -0.05), (0.09091, 0.2727, -0.05), (0.09091, 0.4545, -0.05), (0.09091, 0.6364, -0.05), (0.09091, 0.8182, -0.05), (0.2727, -0.8182, -0.05), (0.2727, -0.6364, -0.05), (0.2727, -0.4545, -0.05), (0.2727, -0.2727, -0.05), (0.2727, -0.09091, -0.05), (0.2727, 0.09091, -0.05), (0.2727, 0.2727, -0.05), (0.2727, 0.4545, -0.05), (0.2727, 0.6364, -0.05), (0.2727, 0.8182, -0.05), (0.4545, -0.8182, -0.05), (0.4545, -0.6364, -0.05), (0.4545, -0.4545, -0.05), (0.4545, -0.2727, -0.05), (0.4545, -0.09091, -0.05), (0.4545, 0.09091, -0.05), (0.4545, 0.2727, -0.05), (0.4545, 0.4545, -0.05), (0.4545, 0.6364, -0.05), (0.4545, 0.8182, -0.05), (0.6364, -0.8182, -0.05), (0.6364, -0.6364, -0.05), (0.6364, -0.4545, -0.05), (0.6364, -0.2727, -0.05), (0.6364, -0.09091, -0.05), (0.6364, 0.09091, -0.05), (0.6364, 0.2727, -0.05), (0.6364, 0.4545, -0.05), (0.6364, 0.6364, -0.05), (0.6364, 0.8182, -0.05), (0.8182, -0.8182, -0.05), (0.8182, -0.6364, -0.05), (0.8182, -0.4545, -0.05), (0.8182, -0.2727, -0.05), (0.8182, -0.09091, -0.05), (0.8182, 0.09091, -0.05), (0.8182, 0.2727, -0.05), (0.8182, 0.4545, -0.05), (0.8182, 0.6364, -0.05), (0.8182, 0.8182, -0.05)], [], [(141, 33, 3, 34), (4, 53, 43, 2), (53, 63, 42, 43), (63, 73, 41, 42), (73, 81, 40, 41), (81, 91, 39, 40), (91, 101, 38, 39), (101, 111, 37, 38), (111, 121, 36, 37), (121, 131, 35, 36), (131, 141, 34, 35), (0, 14, 44, 13), (13, 44, 45, 12), (12, 45, 46, 11), (11, 46, 47, 10), (10, 47, 48, 9), (9, 48, 49, 8), (8, 49, 50, 7), (7, 50, 51, 6), (6, 51, 52, 5), (5, 52, 53, 4), (14, 15, 54, 44), (44, 54, 55, 45), (45, 55, 56, 46), (46, 56, 57, 47), (47, 57, 58, 48), (48, 58, 59, 49), (49, 59, 60, 50), (50, 60, 61, 51), (51, 61, 62, 52), (52, 62, 63, 53), (15, 16, 64, 54), (54, 64, 65, 55), (55, 65, 66, 56), (56, 66, 67, 57), (57, 67, 68, 58), (58, 68, 69, 59), (59, 69, 70, 60), (60, 70, 71, 61), (61, 71, 72, 62), (62, 72, 73, 63), (16, 17, 74, 64), (64, 74, 75, 65), (65, 75, 76, 66), (66, 76, 77, 67), (67, 77, 78, 68), (68, 78, 79, 69), (72, 80, 81, 73), (17, 18, 82, 74), (74, 82, 83, 75), (75, 83, 84, 76), (76, 84, 85, 77), (77, 85, 86, 78), (78, 86, 87, 79), (80, 90, 91, 81), (18, 19, 92, 82), (82, 92, 93, 83), (83, 93, 94, 84), (84, 94, 95, 85), (85, 95, 96, 86), (86, 96, 97, 87), (87, 97, 98, 88), (88, 98, 99, 89), (89, 99, 100, 90), (90, 100, 101, 91), (19, 20, 102, 92), (92, 102, 103, 93), (93, 103, 104, 94), (94, 104, 105, 95), (95, 105, 106, 96), (96, 106, 107, 97), (97, 107, 108, 98), (98, 108, 109, 99), (99, 109, 110, 100), (100, 110, 111, 101), (20, 21, 112, 102), (102, 112, 113, 103), (103, 113, 114, 104), (104, 114, 115, 105), (105, 115, 116, 106), (106, 116, 117, 107), (107, 117, 118, 108), (108, 118, 119, 109), (109, 119, 120, 110), (110, 120, 121, 111), (21, 22, 122, 112), (112, 122, 123, 113), (113, 123, 124, 114), (114, 124, 125, 115), (115, 125, 126, 116), (116, 126, 127, 117), (117, 127, 128, 118), (118, 128, 129, 119), (119, 129, 130, 120), (120, 130, 131, 121), (22, 23, 132, 122), (122, 132, 133, 123), (123, 133, 134, 124), (124, 134, 135, 125), (125, 135, 136, 126), (126, 136, 137, 127), (127, 137, 138, 128), (128, 138, 139, 129), (129, 139, 140, 130), (130, 140, 141, 131), (23, 1, 24, 132), (132, 24, 25, 133), (133, 25, 26, 134), (134, 26, 27, 135), (135, 27, 28, 136), (136, 28, 29, 137), (137, 29, 30, 138), (138, 30, 31, 139), (139, 31, 32, 140), (140, 32, 33, 141), (176, 145, 175, 283), (144, 185, 195, 146), (185, 184, 205, 195), (184, 183, 215, 205), (183, 182, 223, 215), (182, 181, 233, 223), (181, 180, 243, 233), (180, 179, 253, 243), (179, 178, 263, 253), (178, 177, 273, 263), (177, 176, 283, 273), (155, 186, 156, 142), (154, 187, 186, 155), (153, 188, 187, 154), (152, 189, 188, 153), (151, 190, 189, 152), (150, 191, 190, 151), (149, 192, 191, 150), (148, 193, 192, 149), (147, 194, 193, 148), (146, 195, 194, 147), (186, 196, 157, 156), (187, 197, 196, 186), (188, 198, 197, 187), (189, 199, 198, 188), (190, 200, 199, 189), (191, 201, 200, 190), (192, 202, 201, 191), (193, 203, 202, 192), (194, 204, 203, 193), (195, 205, 204, 194), (196, 206, 158, 157), (197, 207, 206, 196), (198, 208, 207, 197), (199, 209, 208, 198), (200, 210, 209, 199), (201, 211, 210, 200), (202, 212, 211, 201), (203, 213, 212, 202), (204, 214, 213, 203), (205, 215, 214, 204), (206, 216, 159, 158), (207, 217, 216, 206), (208, 218, 217, 207), (209, 219, 218, 208), (210, 220, 219, 209), (211, 221, 220, 210), (215, 223, 222, 214), (216, 224, 160, 159), (217, 225, 224, 216), (218, 226, 225, 217), (219, 227, 226, 218), (220, 228, 227, 219), (221, 229, 228, 220), (223, 233, 232, 222), (224, 234, 161, 160), (225, 235, 234, 224), (226, 236, 235, 225), (227, 237, 236, 226), (228, 238, 237, 227), (229, 239, 238, 228), (230, 240, 239, 229), (231, 241, 240, 230), (232, 242, 241, 231), (233, 243, 242, 232), (234, 244, 162, 161), (235, 245, 244, 234), (236, 246, 245, 235), (237, 247, 246, 236), (238, 248, 247, 237), (239, 249, 248, 238), (240, 250, 249, 239), (241, 251, 250, 240), (242, 252, 251, 241), (243, 253, 252, 242), (244, 254, 163, 162), (245, 255, 254, 244), (246, 256, 255, 245), (247, 257, 256, 246), (248, 258, 257, 247), (249, 259, 258, 248), (250, 260, 259, 249), (251, 261, 260, 250), (252, 262, 261, 251), (253, 263, 262, 252), (254, 264, 164, 163), (255, 265, 264, 254), (256, 266, 265, 255), (257, 267, 266, 256), (258, 268, 267, 257), (259, 269, 268, 258), (260, 270, 269, 259), (261, 271, 270, 260), (262, 272, 271, 261), (263, 273, 272, 262), (264, 274, 165, 164), (265, 275, 274, 264), (266, 276, 275, 265), (267, 277, 276, 266), (268, 278, 277, 267), (269, 279, 278, 268), (270, 280, 279, 269), (271, 281, 280, 270), (272, 282, 281, 271), (273, 283, 282, 272), (274, 166, 143, 165), (275, 167, 166, 274), (276, 168, 167, 275), (277, 169, 168, 276), (278, 170, 169, 277), (279, 171, 170, 278), (280, 172, 171, 279), (281, 173, 172, 280), (282, 174, 173, 281), (283, 175, 174, 282), (0, 13, 155, 142), (1, 23, 165, 143), (3, 33, 175, 145), (2, 43, 185, 144), (4, 2, 144, 146), (5, 4, 146, 147), (6, 5, 147, 148), (7, 6, 148, 149), (8, 7, 149, 150), (9, 8, 150, 151), (10, 9, 151, 152), (11, 10, 152, 153), (12, 11, 153, 154), (13, 12, 154, 155), (14, 0, 142, 156), (15, 14, 156, 157), (16, 15, 157, 158), (17, 16, 158, 159), (18, 17, 159, 160), (19, 18, 160, 161), (20, 19, 161, 162), (21, 20, 162, 163), (22, 21, 163, 164), (23, 22, 164, 165), (24, 1, 143, 166), (25, 24, 166, 167), (26, 25, 167, 168), (27, 26, 168, 169), (28, 27, 169, 170), (29, 28, 170, 171), (30, 29, 171, 172), (31, 30, 172, 173), (32, 31, 173, 174), (33, 32, 174, 175), (34, 3, 145, 176), (35, 34, 176, 177), (36, 35, 177, 178), (37, 36, 178, 179), (38, 37, 179, 180), (39, 38, 180, 181), (40, 39, 181, 182), (41, 40, 182, 183), (42, 41, 183, 184), (43, 42, 184, 185), (70, 69, 211, 212), (71, 70, 212, 213), (72, 71, 213, 214), (87, 88, 230, 229), (88, 89, 231, 230), (89, 90, 232, 231), (69, 79, 221, 211), (80, 72, 214, 222), (79, 87, 229, 221), (90, 80, 222, 232)])
me_plane_006.use_remesh_preserve_volume = False
me_plane_006.use_remesh_preserve_attributes = False
me_plane_006.use_mirror_vertex_groups = False
me_plane_006.update()
me_cube = bpy.data.meshes.new('Cube')
me_cube.from_pydata([(-1.0, -1.0, -1.0), (-1.0, 1.0, -1.0), (1.0, 1.0, -1.0), (1.0, -1.0, -1.0), (-1.0, -1.0, 1.0), (-1.0, 1.0, 1.0), (1.0, 1.0, 1.0), (1.0, -1.0, 1.0), (-0.9505, -1.0, -0.9505), (-0.9596, 0.9596, -0.9596), (0.9596, 0.9596, -0.9596), (0.9505, -1.0, -0.9505), (-0.9505, -1.0, 0.9505), (-0.9596, 0.9596, 0.9596), (0.9596, 0.9596, 0.9596), (0.9505, -1.0, 0.9505)], [], [(4, 5, 1, 0), (5, 6, 2, 1), (6, 7, 3, 2), (0, 1, 2, 3), (7, 6, 5, 4), (8, 9, 13, 12), (9, 10, 14, 13), (10, 11, 15, 14), (11, 10, 9, 8), (12, 13, 14, 15), (4, 0, 8, 12), (3, 7, 15, 11), (7, 4, 12, 15), (0, 3, 11, 8)])
me_cube.materials.append(mat_material_012)
me_cube.use_remesh_preserve_volume = False
me_cube.use_remesh_preserve_attributes = False
me_cube.use_mirror_vertex_groups = False
me_cube.update()

# ---- objects
ob_lamp_001 = bpy.data.objects.new('Lamp.001', light_lamp_001)
ob_tv = bpy.data.objects.new('TV', me_cube_007)
ob_kommode = bpy.data.objects.new('Kommode', me_cube_006)
ob_vase = bpy.data.objects.new('Vase', me_sphere)
ob_schrank = bpy.data.objects.new('Schrank', me_cube_005)
ob_bild = bpy.data.objects.new('Bild', me_cube_003)
ob_couch = bpy.data.objects.new('Couch', me_cube_001)
ob_plane_001 = bpy.data.objects.new('Plane.001', me_plane_001)
ob_plane = bpy.data.objects.new('Plane', me_plane)
ob_lamp = bpy.data.objects.new('Lamp', light_lamp)
ob_camera = bpy.data.objects.new('Camera', cam_camera)
ob_regal = bpy.data.objects.new('Regal', me_cube_010)
ob_tisch = bpy.data.objects.new('Tisch', me_cube_012)
ob_fernbedienung = bpy.data.objects.new('Fernbedienung', me_cube_002)
ob_plane_005 = bpy.data.objects.new('Plane.005', me_plane_005)
ob_plane_006 = bpy.data.objects.new('Plane.006', me_plane_006)
ob_safe = bpy.data.objects.new('Safe', me_cube)

# ---- transforms, parenting, visibility, modifiers, constraints
ob_lamp_001.location = (0.9961, 0.3143, 1.827)
ob_lamp_001.rotation_euler = (0.6503, 0.05522, 1.866)
ob_lamp_001.lock_rotations_4d = False
ob_lamp_001.empty_display_type = 'ARROWS'
ob_lamp_001.color = (0.0, 0.0, 0.0, 0.0)
ob_lamp_001.lineart.crease_threshold = 0.0
ob_tv.location = (-0.3537, -3.272, 0.7538)
ob_tv.scale = (0.3032, 0.1821, 0.1902)
ob_tv.lineart.crease_threshold = 0.0
ob_kommode.location = (-0.3457, -3.25, 0.2878)
ob_kommode.scale = (0.5272, 0.2481, 0.2481)
ob_kommode.lineart.crease_threshold = 0.0
ob_vase.location = (0.4111, 0.99, 0.4316)
ob_vase.scale = (-0.07834, -0.07834, -0.07834)
ob_vase.lineart.crease_threshold = 0.0
ob_schrank.location = (0.4369, 0.9626, 0.1871)
ob_schrank.rotation_euler = (0.0, 0.0, 1.571)
ob_schrank.scale = (-0.1871, -0.3946, -0.1871)
ob_schrank.lineart.crease_threshold = 0.0
ob_bild.location = (-1.139, 1.131, 1.366)
ob_bild.scale = (-0.4339, -0.05171, -0.3261)
ob_bild.lineart.crease_threshold = 0.0
ob_couch.location = (-0.4178, -0.5544, 0.2377)
ob_couch.scale = (0.7368, 0.132, 0.2648)
ob_couch.lineart.crease_threshold = 0.0
ob_plane_001.location = (-2.551, -1.213, 1.0)
ob_plane_001.rotation_euler = (3.138, 1.571, 0.0)
ob_plane_001.scale = (1.0, 2.5, 1.0)
ob_plane_001.lineart.crease_threshold = 0.0
ob_plane.location = (-0.6022, -1.13, -3.838e-07)
ob_plane.rotation_euler = (0.0, 0.0, -3.138)
ob_plane.scale = (1.962, 2.5, 7.207)
ob_plane.lineart.crease_threshold = 0.0
ob_lamp.location = (-2.282, -6.372, 4.388)
ob_lamp.rotation_euler = (0.6503, 0.05522, 1.866)
ob_lamp.lock_rotations_4d = False
ob_lamp.empty_display_type = 'ARROWS'
ob_lamp.color = (0.0, 0.0, 0.0, 0.0)
ob_lamp.lineart.crease_threshold = 0.0
ob_camera.location = (-0.4055, -7.337, 3.833)
ob_camera.rotation_euler = (1.109, 0.01082, -0.07106)
ob_camera.lock_rotations_4d = False
ob_camera.empty_display_type = 'ARROWS'
ob_camera.color = (0.0, 0.0, 0.0, 0.0)
ob_camera.display_type = 'WIRE'
ob_camera.lineart.crease_threshold = 0.0
ob_regal.location = (-2.171, -1.306, 0.3345)
ob_regal.scale = (0.25, 1.225, 0.0192)
ob_regal.lineart.crease_threshold = 0.0
ob_tisch.location = (-0.8124, -1.83, 0.4715)
ob_tisch.scale = (0.02564, 0.02307, 0.02517)
ob_tisch.lineart.crease_threshold = 0.0
ob_fernbedienung.location = (-0.09462, -2.194, 0.53)
ob_fernbedienung.scale = (0.05, 0.1, 0.02)
ob_fernbedienung.lineart.crease_threshold = 0.0
ob_plane_005.location = (1.365, -1.227, 1.0)
ob_plane_005.rotation_euler = (3.138, 1.571, 0.0)
ob_plane_005.scale = (1.0, 2.5, 1.0)
ob_plane_005.lineart.crease_threshold = 0.0
ob_plane_006.location = (-0.6011, 1.233, 0.9982)
ob_plane_006.rotation_euler = (1.571, 0.0, 0.0)
ob_plane_006.scale = (2.0, 1.0, 1.0)
ob_plane_006.lineart.crease_threshold = 0.0
ob_safe.location = (-1.137, 1.545, 1.336)
ob_safe.scale = (0.4073, 0.25, 0.325)
ob_safe.lineart.crease_threshold = 0.0

# ---- collection membership
col_collection_1.objects.link(ob_lamp_001)
col_collection_1.objects.link(ob_tv)
col_collection_1.objects.link(ob_kommode)
col_collection_1.objects.link(ob_vase)
col_collection_1.objects.link(ob_schrank)
col_collection_1.objects.link(ob_bild)
col_collection_1.objects.link(ob_couch)
col_collection_1.objects.link(ob_plane_001)
col_collection_1.objects.link(ob_plane)
col_collection_1.objects.link(ob_lamp)
col_collection_1.objects.link(ob_camera)
col_collection_1.objects.link(ob_regal)
col_collection_1.objects.link(ob_tisch)
col_collection_1.objects.link(ob_fernbedienung)
col_collection_1.objects.link(ob_plane_005)
col_collection_1.objects.link(ob_plane_006)
col_collection_1.objects.link(ob_safe)

# ---- scene / render settings (as saved in the file)
scene.camera = ob_camera
scene.frame_start = 1; scene.frame_end = 250; scene.frame_set(1)
scene.render.engine = 'BLENDER_EEVEE_NEXT'
scene.render.resolution_percentage = 50
scene.render.dither_intensity = 0.0
scene.cycles.use_denoising = False
scene.cycles.samples = 10
scene.cycles.sampling_pattern = 'TABULATED_SOBOL'
scene.cycles.light_sampling_threshold = 0.0
scene.cycles.use_adaptive_sampling = False
scene.cycles.use_light_tree = False
scene.cycles.blur_glossy = 0.0
scene.cycles.volume_bounces = 1
scene.cycles.pixel_filter_type = 'GAUSSIAN'
scene.cycles.sample_clamp_indirect = 0.0
scene.view_settings.view_transform = 'Standard'
bpy.context.view_layer.update()
